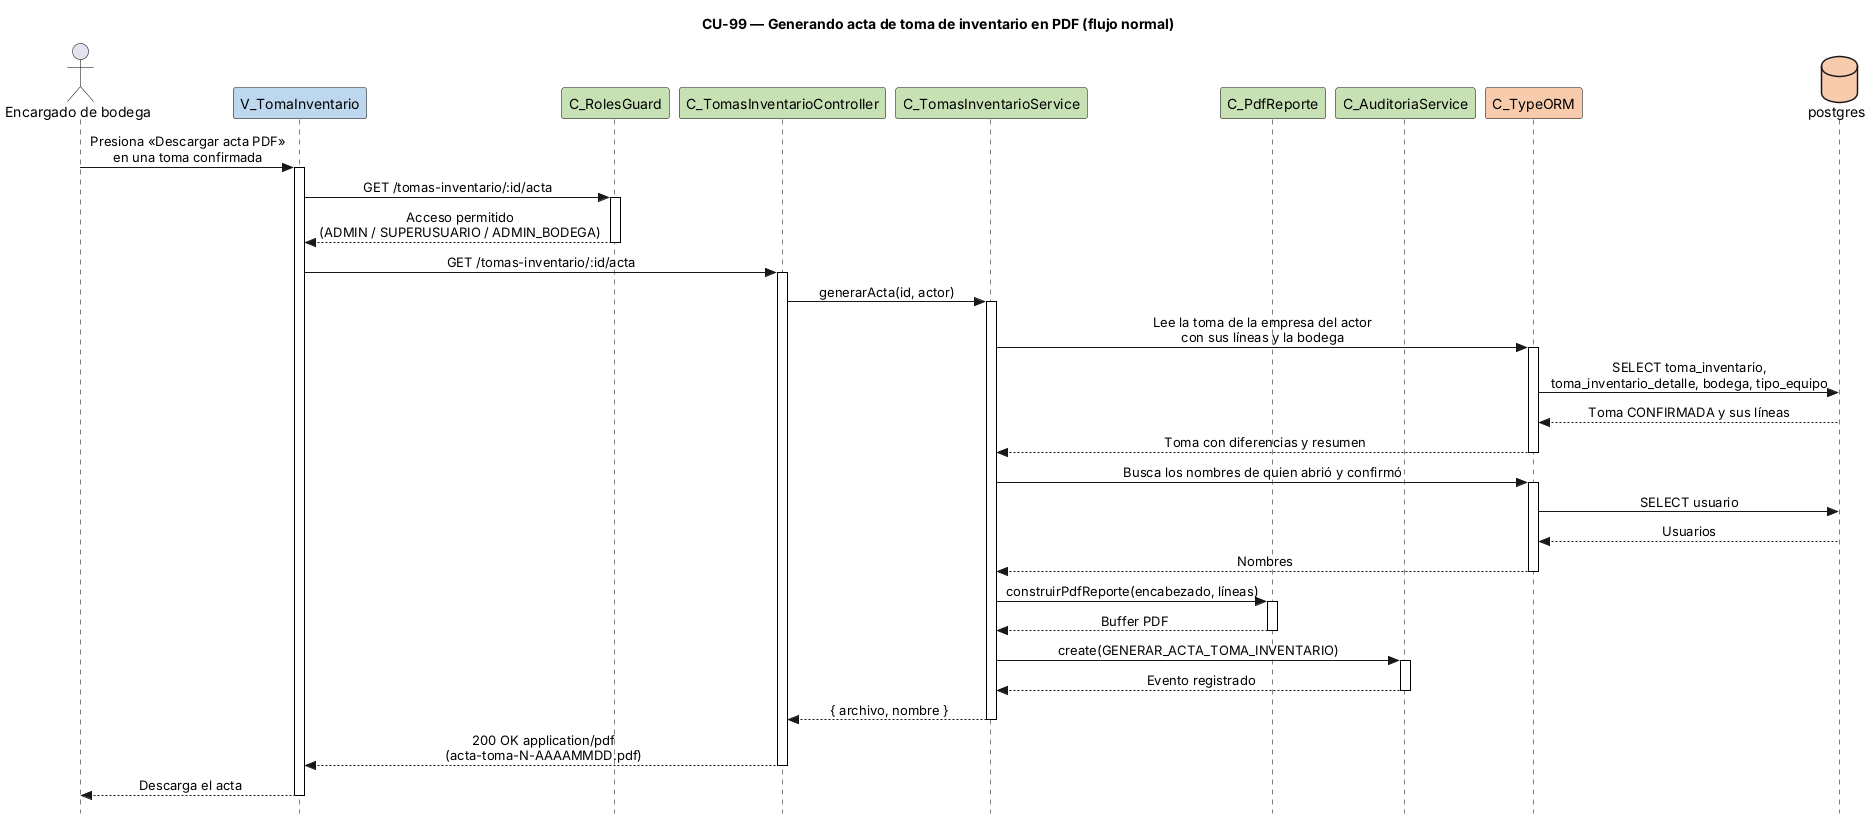

The diagram above was rendered by PlantUML. Its source (embedded in the PNG):
@startuml CU99-normal
title CU-99 — Generando acta de toma de inventario en PDF (flujo normal)
skinparam style strictuml
skinparam shadowing false
skinparam sequenceMessageAlign center
skinparam sequence {
  MessageAlign center
  LifeLineBorderColor black
  ParticipantBorderColor black
  ActorBorderColor black
}
skinparam participant {
  BackgroundColor<<vista>> #BDD7EF
  BackgroundColor<<control>> #C7E1B5
  BackgroundColor<<persistencia>> #F9CBAD
}
skinparam database {
  BackgroundColor<<persistencia>> #F9CBAD
}
hide stereotype
hide footbox

actor "Encargado de bodega" as user
participant "V_TomaInventario" as view <<vista>>
participant "C_RolesGuard" as guard <<control>>
participant "C_TomasInventarioController" as ctrl <<control>>
participant "C_TomasInventarioService" as svc <<control>>
participant "C_PdfReporte" as pdf <<control>>
participant "C_AuditoriaService" as aud <<control>>
participant "C_TypeORM" as orm <<persistencia>>
database "postgres" as db <<persistencia>>

user -> view : Presiona «Descargar acta PDF»\nen una toma confirmada
activate view
view -> guard : GET /tomas-inventario/:id/acta
activate guard
guard --> view : Acceso permitido\n(ADMIN / SUPERUSUARIO / ADMIN_BODEGA)
deactivate guard
view -> ctrl : GET /tomas-inventario/:id/acta
activate ctrl
ctrl -> svc : generarActa(id, actor)
activate svc
svc -> orm : Lee la toma de la empresa del actor\ncon sus líneas y la bodega
activate orm
orm -> db : SELECT toma_inventario,\ntoma_inventario_detalle, bodega, tipo_equipo
db --> orm : Toma CONFIRMADA y sus líneas
orm --> svc : Toma con diferencias y resumen
deactivate orm
svc -> orm : Busca los nombres de quien abrió y confirmó
activate orm
orm -> db : SELECT usuario
db --> orm : Usuarios
orm --> svc : Nombres
deactivate orm
svc -> pdf : construirPdfReporte(encabezado, líneas)
activate pdf
pdf --> svc : Buffer PDF
deactivate pdf
svc -> aud : create(GENERAR_ACTA_TOMA_INVENTARIO)
activate aud
aud --> svc : Evento registrado
deactivate aud
svc --> ctrl : { archivo, nombre }
deactivate svc
ctrl --> view : 200 OK application/pdf\n(acta-toma-N-AAAAMMDD.pdf)
deactivate ctrl
view --> user : Descarga el acta
deactivate view
@enduml